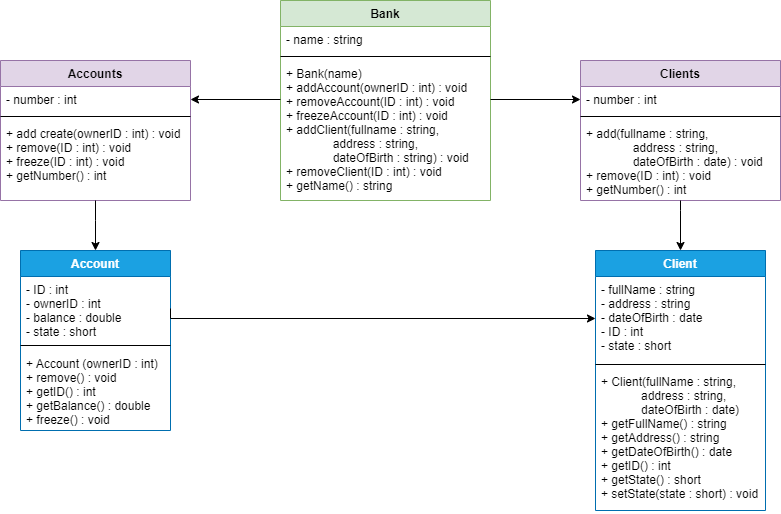

The diagram above was exported from draw.io. Its source (the exported page's mxGraphModel, read from the mxfile embedded in the PNG):
<mxGraphModel dx="2249" dy="762" grid="1" gridSize="10" guides="1" tooltips="1" connect="1" arrows="1" fold="1" page="1" pageScale="1" pageWidth="827" pageHeight="1169" math="0" shadow="0">
  <root>
    <mxCell id="0" />
    <mxCell id="1" parent="0" />
    <mxCell id="eXlWNA50p6OBxdeDpnAm-1" value="Bank" style="swimlane;fontStyle=1;align=center;verticalAlign=top;childLayout=stackLayout;horizontal=1;startSize=26;horizontalStack=0;resizeParent=1;resizeParentMax=0;resizeLast=0;collapsible=1;marginBottom=0;arcSize=15;fillColor=#d5e8d4;strokeColor=#82b366;" vertex="1" parent="1">
      <mxGeometry x="210" y="100" width="210" height="200" as="geometry" />
    </mxCell>
    <mxCell id="eXlWNA50p6OBxdeDpnAm-2" value="- name : string" style="text;strokeColor=none;fillColor=none;align=left;verticalAlign=top;spacingLeft=4;spacingRight=4;overflow=hidden;rotatable=0;points=[[0,0.5],[1,0.5]];portConstraint=eastwest;" vertex="1" parent="eXlWNA50p6OBxdeDpnAm-1">
      <mxGeometry y="26" width="210" height="26" as="geometry" />
    </mxCell>
    <mxCell id="eXlWNA50p6OBxdeDpnAm-3" value="" style="line;strokeWidth=1;fillColor=none;align=left;verticalAlign=middle;spacingTop=-1;spacingLeft=3;spacingRight=3;rotatable=0;labelPosition=right;points=[];portConstraint=eastwest;" vertex="1" parent="eXlWNA50p6OBxdeDpnAm-1">
      <mxGeometry y="52" width="210" height="8" as="geometry" />
    </mxCell>
    <mxCell id="eXlWNA50p6OBxdeDpnAm-4" value="+ Bank(name)&#10;+ addAccount(ownerID : int) : void&#10;+ removeAccount(ID : int) : void&#10;+ freezeAccount(ID : int) : void&#10;+ addClient(fullname : string,&#10;              address : string,&#10;              dateOfBirth : string) : void&#10;+ removeClient(ID : int) : void&#10;+ getName() : string" style="text;strokeColor=none;fillColor=none;align=left;verticalAlign=top;spacingLeft=4;spacingRight=4;overflow=hidden;rotatable=0;points=[[0,0.5],[1,0.5]];portConstraint=eastwest;" vertex="1" parent="eXlWNA50p6OBxdeDpnAm-1">
      <mxGeometry y="60" width="210" height="140" as="geometry" />
    </mxCell>
    <mxCell id="eXlWNA50p6OBxdeDpnAm-11" value="Client" style="swimlane;fontStyle=1;align=center;verticalAlign=top;childLayout=stackLayout;horizontal=1;startSize=26;horizontalStack=0;resizeParent=1;resizeParentMax=0;resizeLast=0;collapsible=1;marginBottom=0;fillColor=#1ba1e2;fontColor=#ffffff;strokeColor=#006EAF;" vertex="1" parent="1">
      <mxGeometry x="525" y="350" width="170" height="260" as="geometry" />
    </mxCell>
    <mxCell id="eXlWNA50p6OBxdeDpnAm-12" value="- fullName : string&#10;- address : string&#10;- dateOfBirth : date&#10;- ID : int&#10;- state : short" style="text;strokeColor=none;fillColor=none;align=left;verticalAlign=top;spacingLeft=4;spacingRight=4;overflow=hidden;rotatable=0;points=[[0,0.5],[1,0.5]];portConstraint=eastwest;" vertex="1" parent="eXlWNA50p6OBxdeDpnAm-11">
      <mxGeometry y="26" width="170" height="84" as="geometry" />
    </mxCell>
    <mxCell id="eXlWNA50p6OBxdeDpnAm-13" value="" style="line;strokeWidth=1;fillColor=none;align=left;verticalAlign=middle;spacingTop=-1;spacingLeft=3;spacingRight=3;rotatable=0;labelPosition=right;points=[];portConstraint=eastwest;" vertex="1" parent="eXlWNA50p6OBxdeDpnAm-11">
      <mxGeometry y="110" width="170" height="8" as="geometry" />
    </mxCell>
    <mxCell id="eXlWNA50p6OBxdeDpnAm-14" value="+ Client(fullName : string,&#10;            address : string, &#10;            dateOfBirth : date)&#10;+ getFullName() : string&#10;+ getAddress() : string&#10;+ getDateOfBirth() : date&#10;+ getID() : int&#10;+ getState() : short&#10;+ setState(state : short) : void" style="text;strokeColor=none;fillColor=none;align=left;verticalAlign=top;spacingLeft=4;spacingRight=4;overflow=hidden;rotatable=0;points=[[0,0.5],[1,0.5]];portConstraint=eastwest;" vertex="1" parent="eXlWNA50p6OBxdeDpnAm-11">
      <mxGeometry y="118" width="170" height="142" as="geometry" />
    </mxCell>
    <mxCell id="eXlWNA50p6OBxdeDpnAm-17" value="Clients" style="swimlane;fontStyle=1;align=center;verticalAlign=top;childLayout=stackLayout;horizontal=1;startSize=26;horizontalStack=0;resizeParent=1;resizeParentMax=0;resizeLast=0;collapsible=1;marginBottom=0;fillColor=#e1d5e7;strokeColor=#9673a6;" vertex="1" parent="1">
      <mxGeometry x="510" y="160" width="200" height="140" as="geometry" />
    </mxCell>
    <mxCell id="eXlWNA50p6OBxdeDpnAm-18" value="- number : int" style="text;strokeColor=none;fillColor=none;align=left;verticalAlign=top;spacingLeft=4;spacingRight=4;overflow=hidden;rotatable=0;points=[[0,0.5],[1,0.5]];portConstraint=eastwest;" vertex="1" parent="eXlWNA50p6OBxdeDpnAm-17">
      <mxGeometry y="26" width="200" height="26" as="geometry" />
    </mxCell>
    <mxCell id="eXlWNA50p6OBxdeDpnAm-19" value="" style="line;strokeWidth=1;fillColor=none;align=left;verticalAlign=middle;spacingTop=-1;spacingLeft=3;spacingRight=3;rotatable=0;labelPosition=right;points=[];portConstraint=eastwest;" vertex="1" parent="eXlWNA50p6OBxdeDpnAm-17">
      <mxGeometry y="52" width="200" height="8" as="geometry" />
    </mxCell>
    <mxCell id="eXlWNA50p6OBxdeDpnAm-20" value="+ add(fullname : string,&#10;              address : string,&#10;              dateOfBirth : date) : void&#10;+ remove(ID : int) : void&#10;+ getNumber() : int" style="text;strokeColor=none;fillColor=none;align=left;verticalAlign=top;spacingLeft=4;spacingRight=4;overflow=hidden;rotatable=0;points=[[0,0.5],[1,0.5]];portConstraint=eastwest;" vertex="1" parent="eXlWNA50p6OBxdeDpnAm-17">
      <mxGeometry y="60" width="200" height="80" as="geometry" />
    </mxCell>
    <mxCell id="eXlWNA50p6OBxdeDpnAm-22" style="edgeStyle=orthogonalEdgeStyle;rounded=0;orthogonalLoop=1;jettySize=auto;html=1;entryX=0;entryY=0.5;entryDx=0;entryDy=0;" edge="1" parent="1" target="eXlWNA50p6OBxdeDpnAm-18">
      <mxGeometry relative="1" as="geometry">
        <mxPoint x="420" y="199" as="sourcePoint" />
        <Array as="points">
          <mxPoint x="420" y="199" />
          <mxPoint x="420" y="199" />
        </Array>
      </mxGeometry>
    </mxCell>
    <mxCell id="eXlWNA50p6OBxdeDpnAm-23" style="edgeStyle=orthogonalEdgeStyle;rounded=0;orthogonalLoop=1;jettySize=auto;html=1;entryX=0.5;entryY=0;entryDx=0;entryDy=0;" edge="1" parent="1" source="eXlWNA50p6OBxdeDpnAm-20" target="eXlWNA50p6OBxdeDpnAm-11">
      <mxGeometry relative="1" as="geometry">
        <mxPoint x="610" y="310" as="sourcePoint" />
        <Array as="points">
          <mxPoint x="610" y="310" />
          <mxPoint x="610" y="310" />
        </Array>
      </mxGeometry>
    </mxCell>
    <mxCell id="eXlWNA50p6OBxdeDpnAm-25" value="Accounts" style="swimlane;fontStyle=1;align=center;verticalAlign=top;childLayout=stackLayout;horizontal=1;startSize=26;horizontalStack=0;resizeParent=1;resizeParentMax=0;resizeLast=0;collapsible=1;marginBottom=0;fillColor=#e1d5e7;strokeColor=#9673a6;" vertex="1" parent="1">
      <mxGeometry x="-70" y="160" width="190" height="140" as="geometry" />
    </mxCell>
    <mxCell id="eXlWNA50p6OBxdeDpnAm-26" value="- number : int" style="text;strokeColor=none;fillColor=none;align=left;verticalAlign=top;spacingLeft=4;spacingRight=4;overflow=hidden;rotatable=0;points=[[0,0.5],[1,0.5]];portConstraint=eastwest;" vertex="1" parent="eXlWNA50p6OBxdeDpnAm-25">
      <mxGeometry y="26" width="190" height="26" as="geometry" />
    </mxCell>
    <mxCell id="eXlWNA50p6OBxdeDpnAm-27" value="" style="line;strokeWidth=1;fillColor=none;align=left;verticalAlign=middle;spacingTop=-1;spacingLeft=3;spacingRight=3;rotatable=0;labelPosition=right;points=[];portConstraint=eastwest;" vertex="1" parent="eXlWNA50p6OBxdeDpnAm-25">
      <mxGeometry y="52" width="190" height="8" as="geometry" />
    </mxCell>
    <mxCell id="eXlWNA50p6OBxdeDpnAm-28" value="+ add create(ownerID : int) : void&#10;+ remove(ID : int) : void&#10;+ freeze(ID : int) : void&#10;+ getNumber() : int" style="text;strokeColor=none;fillColor=none;align=left;verticalAlign=top;spacingLeft=4;spacingRight=4;overflow=hidden;rotatable=0;points=[[0,0.5],[1,0.5]];portConstraint=eastwest;" vertex="1" parent="eXlWNA50p6OBxdeDpnAm-25">
      <mxGeometry y="60" width="190" height="80" as="geometry" />
    </mxCell>
    <mxCell id="eXlWNA50p6OBxdeDpnAm-29" style="edgeStyle=orthogonalEdgeStyle;rounded=0;orthogonalLoop=1;jettySize=auto;html=1;entryX=1;entryY=0.5;entryDx=0;entryDy=0;" edge="1" parent="1" target="eXlWNA50p6OBxdeDpnAm-26">
      <mxGeometry relative="1" as="geometry">
        <mxPoint x="210" y="199" as="sourcePoint" />
        <Array as="points">
          <mxPoint x="210" y="199" />
        </Array>
      </mxGeometry>
    </mxCell>
    <mxCell id="eXlWNA50p6OBxdeDpnAm-30" value="Account" style="swimlane;fontStyle=1;align=center;verticalAlign=top;childLayout=stackLayout;horizontal=1;startSize=26;horizontalStack=0;resizeParent=1;resizeParentMax=0;resizeLast=0;collapsible=1;marginBottom=0;fillColor=#1ba1e2;fontColor=#ffffff;strokeColor=#006EAF;" vertex="1" parent="1">
      <mxGeometry x="-50" y="350" width="150" height="180" as="geometry" />
    </mxCell>
    <mxCell id="eXlWNA50p6OBxdeDpnAm-31" value="- ID : int&#10;- ownerID : int&#10;- balance : double&#10;- state : short" style="text;strokeColor=none;fillColor=none;align=left;verticalAlign=top;spacingLeft=4;spacingRight=4;overflow=hidden;rotatable=0;points=[[0,0.5],[1,0.5]];portConstraint=eastwest;" vertex="1" parent="eXlWNA50p6OBxdeDpnAm-30">
      <mxGeometry y="26" width="150" height="64" as="geometry" />
    </mxCell>
    <mxCell id="eXlWNA50p6OBxdeDpnAm-32" value="" style="line;strokeWidth=1;fillColor=none;align=left;verticalAlign=middle;spacingTop=-1;spacingLeft=3;spacingRight=3;rotatable=0;labelPosition=right;points=[];portConstraint=eastwest;" vertex="1" parent="eXlWNA50p6OBxdeDpnAm-30">
      <mxGeometry y="90" width="150" height="10" as="geometry" />
    </mxCell>
    <mxCell id="eXlWNA50p6OBxdeDpnAm-33" value="+ Account (ownerID : int)&#10;+ remove() : void&#10;+ getID() : int&#10;+ getBalance() : double&#10;+ freeze() : void" style="text;strokeColor=none;fillColor=none;align=left;verticalAlign=top;spacingLeft=4;spacingRight=4;overflow=hidden;rotatable=0;points=[[0,0.5],[1,0.5]];portConstraint=eastwest;" vertex="1" parent="eXlWNA50p6OBxdeDpnAm-30">
      <mxGeometry y="100" width="150" height="80" as="geometry" />
    </mxCell>
    <mxCell id="eXlWNA50p6OBxdeDpnAm-35" style="edgeStyle=orthogonalEdgeStyle;rounded=0;orthogonalLoop=1;jettySize=auto;html=1;exitX=1;exitY=0.5;exitDx=0;exitDy=0;entryX=0;entryY=0.5;entryDx=0;entryDy=0;" edge="1" parent="1" source="eXlWNA50p6OBxdeDpnAm-31" target="eXlWNA50p6OBxdeDpnAm-12">
      <mxGeometry relative="1" as="geometry">
        <Array as="points">
          <mxPoint x="100" y="418" />
        </Array>
      </mxGeometry>
    </mxCell>
    <mxCell id="eXlWNA50p6OBxdeDpnAm-36" style="edgeStyle=orthogonalEdgeStyle;rounded=0;orthogonalLoop=1;jettySize=auto;html=1;entryX=0.5;entryY=0;entryDx=0;entryDy=0;" edge="1" parent="1" target="eXlWNA50p6OBxdeDpnAm-30">
      <mxGeometry relative="1" as="geometry">
        <mxPoint x="25" y="300" as="sourcePoint" />
        <Array as="points">
          <mxPoint x="25" y="320" />
          <mxPoint x="25" y="320" />
        </Array>
      </mxGeometry>
    </mxCell>
  </root>
</mxGraphModel>